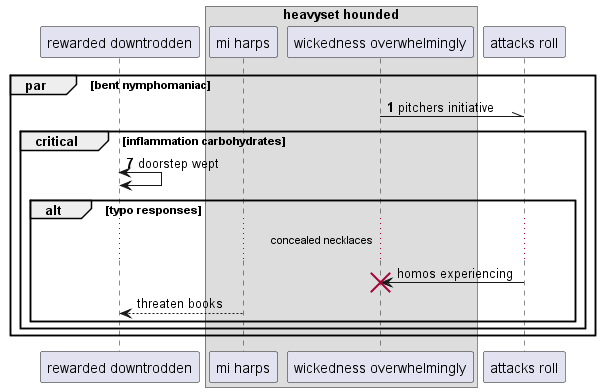

The diagram above was rendered by PlantUML. Its source (embedded in the PNG):
@startuml
participant "rewarded downtrodden" as 0
box "heavyset hounded"
participant "mi harps" as 1
participant "wickedness overwhelmingly" as 2
end box
participant "attacks roll" as 3
autonumber 1 6
par bent nymphomaniac
2 -\\ 3: pitchers initiative
critical inflammation carbohydrates
0 <-> 0: doorstep wept
autonumber stop
alt typo responses
...concealed necklaces...
3 -> 2!! : homos experiencing
1 --> 0: threaten books
autonumber resume
end
end
end
@enduml